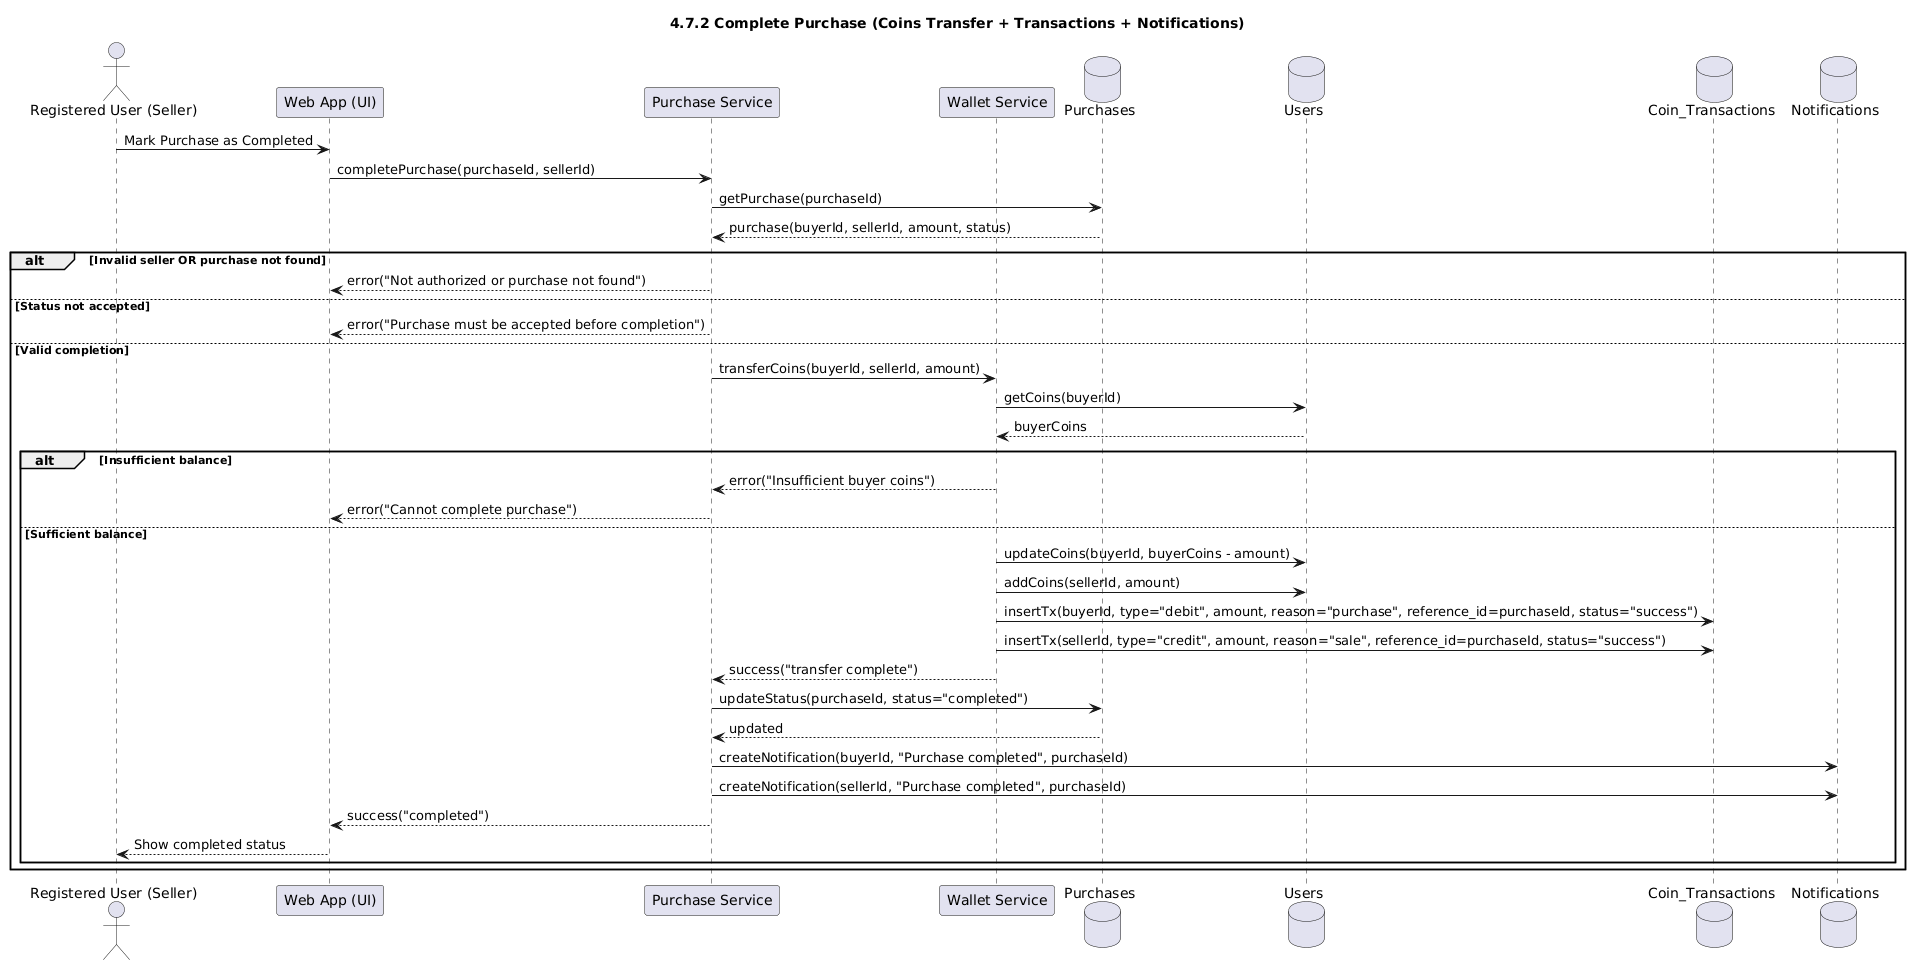

The diagram above was rendered by PlantUML. Its source (embedded in the PNG):
@startuml
title 4.7.2 Complete Purchase (Coins Transfer + Transactions + Notifications)

actor "Registered User (Seller)" as Seller
participant "Web App (UI)" as UI
participant "Purchase Service" as PurchaseSvc
participant "Wallet Service" as WalletSvc
database "Purchases" as PurchasesDB
database "Users" as UsersDB
database "Coin_Transactions" as CoinTxDB
database "Notifications" as NotifDB

Seller -> UI : Mark Purchase as Completed
UI -> PurchaseSvc : completePurchase(purchaseId, sellerId)

PurchaseSvc -> PurchasesDB : getPurchase(purchaseId)
PurchasesDB --> PurchaseSvc : purchase(buyerId, sellerId, amount, status)

alt Invalid seller OR purchase not found
  PurchaseSvc --> UI : error("Not authorized or purchase not found")
else Status not accepted
  PurchaseSvc --> UI : error("Purchase must be accepted before completion")
else Valid completion
  PurchaseSvc -> WalletSvc : transferCoins(buyerId, sellerId, amount)

  WalletSvc -> UsersDB : getCoins(buyerId)
  UsersDB --> WalletSvc : buyerCoins

  alt Insufficient balance
    WalletSvc --> PurchaseSvc : error("Insufficient buyer coins")
    PurchaseSvc --> UI : error("Cannot complete purchase")
  else Sufficient balance
    WalletSvc -> UsersDB : updateCoins(buyerId, buyerCoins - amount)
    WalletSvc -> UsersDB : addCoins(sellerId, amount)

    WalletSvc -> CoinTxDB : insertTx(buyerId, type="debit", amount, reason="purchase", reference_id=purchaseId, status="success")
    WalletSvc -> CoinTxDB : insertTx(sellerId, type="credit", amount, reason="sale", reference_id=purchaseId, status="success")

    WalletSvc --> PurchaseSvc : success("transfer complete")

    PurchaseSvc -> PurchasesDB : updateStatus(purchaseId, status="completed")
    PurchasesDB --> PurchaseSvc : updated

    PurchaseSvc -> NotifDB : createNotification(buyerId, "Purchase completed", purchaseId)
    PurchaseSvc -> NotifDB : createNotification(sellerId, "Purchase completed", purchaseId)

    PurchaseSvc --> UI : success("completed")
    UI --> Seller : Show completed status
  end
end
@enduml